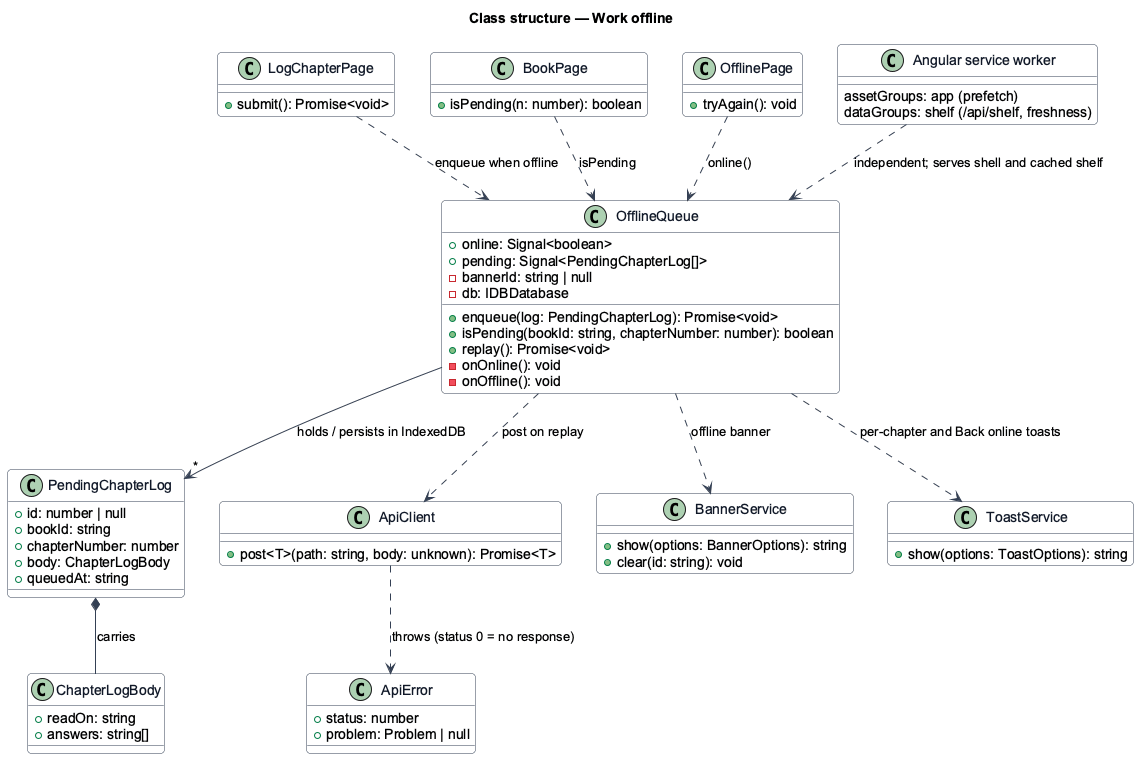

The diagram above was rendered by PlantUML. Its source (embedded in the PNG):
@startuml
skinparam backgroundColor #FFFFFF
skinparam shadowing false
skinparam roundcorner 8
skinparam defaultFontName Arial
skinparam ArrowColor #344054
skinparam class {
  BorderColor #344054
  FontColor #101828
  BackgroundColor #F9FAFB
}
title Class structure — Work offline

class PendingChapterLog {
  +id: number | null
  +bookId: string
  +chapterNumber: number
  +body: ChapterLogBody
  +queuedAt: string
}

class ChapterLogBody {
  +readOn: string
  +answers: string[]
}

class OfflineQueue {
  +online: Signal<boolean>
  +pending: Signal<PendingChapterLog[]>
  -bannerId: string | null
  -db: IDBDatabase
  +enqueue(log: PendingChapterLog): Promise<void>
  +isPending(bookId: string, chapterNumber: number): boolean
  +replay(): Promise<void>
  -onOnline(): void
  -onOffline(): void
}

class ApiClient {
  +post<T>(path: string, body: unknown): Promise<T>
}

class ApiError {
  +status: number
  +problem: Problem | null
}

class BannerService {
  +show(options: BannerOptions): string
  +clear(id: string): void
}

class ToastService {
  +show(options: ToastOptions): string
}

class LogChapterPage {
  +submit(): Promise<void>
}

class BookPage {
  +isPending(n: number): boolean
}

class OfflinePage {
  +tryAgain(): void
}

class "Angular service worker" as SW {
  assetGroups: app (prefetch)
  dataGroups: shelf (/api/shelf, freshness)
}

OfflineQueue --> "*" PendingChapterLog : holds / persists in IndexedDB
PendingChapterLog *-- ChapterLogBody : carries
OfflineQueue ..> ApiClient : post on replay
ApiClient ..> ApiError : throws (status 0 = no response)
OfflineQueue ..> BannerService : offline banner
OfflineQueue ..> ToastService : per-chapter and Back online toasts
LogChapterPage ..> OfflineQueue : enqueue when offline
BookPage ..> OfflineQueue : isPending
OfflinePage ..> OfflineQueue : online()
SW ..> OfflineQueue : independent; serves shell and cached shelf
@enduml